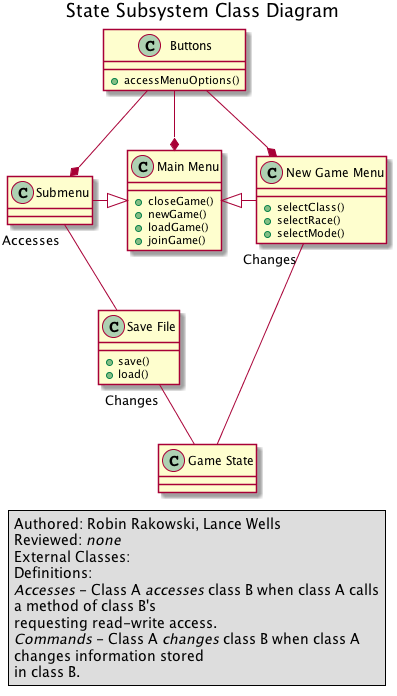

The diagram above was rendered by PlantUML. Its source (embedded in the PNG):
@startuml
title State Subsystem Class Diagram
legend left
Authored: Robin Rakowski, Lance Wells
Reviewed: <i>none</i>
External Classes:
Definitions:
<i>Accesses</i> - Class A <i>accesses</i> class B when class A calls 
a method of class B's
requesting read-write access.
<i>Commands</i> - Class A <i>changes</i> class B when class A 
changes information stored
in class B.
endlegend
class Buttons {
+ accessMenuOptions()
}
class "Main Menu" {
+ closeGame()
+ newGame()
+ loadGame()
+ joinGame()
}
class Submenu {
}
class "Save File" {
+ save()
+ load()
}
class "New Game Menu" {
+ selectClass()
+ selectRace()
+ selectMode()
}
class "Game State" {
}
Buttons -up-* "Main Menu"
Buttons -up-* "Submenu"
Buttons -up-* "New Game Menu"
"Main Menu" <|-left- "Submenu"
"Main Menu" <|-right- "New Game Menu"
Submenu "Accesses" -down- "Save File"
"Save File" "Changes" -down- "Game State"
"New Game Menu" "Changes" -down- "Game State"
@enduml